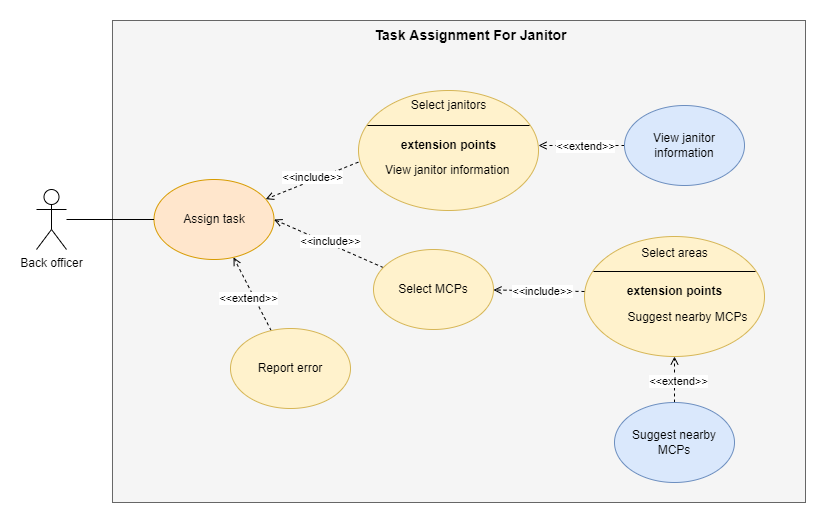

The diagram above was exported from draw.io. Its source (the exported page's mxGraphModel, read from the mxfile embedded in the PNG):
<mxGraphModel dx="2420" dy="1834" grid="0" gridSize="10" guides="1" tooltips="1" connect="1" arrows="1" fold="1" page="0" pageScale="1" pageWidth="827" pageHeight="1169" math="0" shadow="0">
  <root>
    <mxCell id="0" />
    <mxCell id="1" parent="0" />
    <mxCell id="GBoy7sU-2cVNLHfCqLzB-1" value="" style="rounded=0;whiteSpace=wrap;html=1;fillColor=#f5f5f5;strokeColor=#666666;fontColor=#333333;" vertex="1" parent="1">
      <mxGeometry x="-733.01" y="-856" width="693.01" height="482" as="geometry" />
    </mxCell>
    <mxCell id="GBoy7sU-2cVNLHfCqLzB-2" value="" style="edgeStyle=none;rounded=0;orthogonalLoop=1;jettySize=auto;html=1;endArrow=open;endFill=0;dashed=1;" edge="1" parent="1" target="GBoy7sU-2cVNLHfCqLzB-4">
      <mxGeometry relative="1" as="geometry">
        <mxPoint x="-481.5865344444619" y="-716.573117233401" as="sourcePoint" />
      </mxGeometry>
    </mxCell>
    <mxCell id="GBoy7sU-2cVNLHfCqLzB-3" value="&amp;lt;&amp;lt;include&amp;gt;&amp;gt;" style="edgeLabel;html=1;align=center;verticalAlign=middle;resizable=0;points=[];" connectable="0" vertex="1" parent="GBoy7sU-2cVNLHfCqLzB-2">
      <mxGeometry x="-0.36" relative="1" as="geometry">
        <mxPoint x="-20" y="4" as="offset" />
      </mxGeometry>
    </mxCell>
    <mxCell id="GBoy7sU-2cVNLHfCqLzB-4" value="Assign task" style="ellipse;whiteSpace=wrap;html=1;fillColor=#ffe6cc;strokeColor=#d79b00;" vertex="1" parent="1">
      <mxGeometry x="-691.5" y="-697" width="120" height="80" as="geometry" />
    </mxCell>
    <mxCell id="GBoy7sU-2cVNLHfCqLzB-5" value="" style="shape=ellipse;container=1;horizontal=1;horizontalStack=0;resizeParent=1;resizeParentMax=0;resizeLast=0;html=1;dashed=0;collapsible=0;fillColor=#fff2cc;strokeColor=#d6b656;" vertex="1" parent="1">
      <mxGeometry x="-487" y="-786" width="180" height="120" as="geometry" />
    </mxCell>
    <mxCell id="GBoy7sU-2cVNLHfCqLzB-6" value="Select janitors" style="html=1;strokeColor=none;fillColor=none;align=center;verticalAlign=middle;rotatable=0;" vertex="1" parent="GBoy7sU-2cVNLHfCqLzB-5">
      <mxGeometry width="180" height="30" as="geometry" />
    </mxCell>
    <mxCell id="GBoy7sU-2cVNLHfCqLzB-7" value="" style="line;strokeWidth=1;fillColor=none;rotatable=0;labelPosition=right;points=[];portConstraint=eastwest;dashed=0;resizeWidth=1;" vertex="1" parent="GBoy7sU-2cVNLHfCqLzB-5">
      <mxGeometry x="9" y="30" width="162" height="10" as="geometry" />
    </mxCell>
    <mxCell id="GBoy7sU-2cVNLHfCqLzB-8" value="&lt;b&gt;extension points&lt;/b&gt;" style="text;html=1;align=center;verticalAlign=middle;rotatable=0;" vertex="1" parent="GBoy7sU-2cVNLHfCqLzB-5">
      <mxGeometry y="40" width="180" height="30" as="geometry" />
    </mxCell>
    <mxCell id="GBoy7sU-2cVNLHfCqLzB-9" value="View janitor information" style="text;html=1;align=left;verticalAlign=middle;rotatable=0;spacingLeft=25;" vertex="1" parent="GBoy7sU-2cVNLHfCqLzB-5">
      <mxGeometry y="65" width="180" height="30" as="geometry" />
    </mxCell>
    <mxCell id="GBoy7sU-2cVNLHfCqLzB-10" style="edgeStyle=none;rounded=0;orthogonalLoop=1;jettySize=auto;html=1;entryX=1;entryY=0.5;entryDx=0;entryDy=0;endArrow=open;endFill=0;dashed=1;" edge="1" parent="1" source="GBoy7sU-2cVNLHfCqLzB-12" target="GBoy7sU-2cVNLHfCqLzB-8">
      <mxGeometry relative="1" as="geometry" />
    </mxCell>
    <mxCell id="GBoy7sU-2cVNLHfCqLzB-11" value="&amp;lt;&amp;lt;extend&amp;gt;&amp;gt;" style="edgeLabel;html=1;align=center;verticalAlign=middle;resizable=0;points=[];" connectable="0" vertex="1" parent="GBoy7sU-2cVNLHfCqLzB-10">
      <mxGeometry x="0.4002" relative="1" as="geometry">
        <mxPoint x="20" as="offset" />
      </mxGeometry>
    </mxCell>
    <mxCell id="GBoy7sU-2cVNLHfCqLzB-12" value="View janitor information" style="ellipse;whiteSpace=wrap;html=1;fillColor=#dae8fc;strokeColor=#6c8ebf;" vertex="1" parent="1">
      <mxGeometry x="-221" y="-771" width="120" height="80" as="geometry" />
    </mxCell>
    <mxCell id="GBoy7sU-2cVNLHfCqLzB-13" value="" style="shape=ellipse;container=1;horizontal=1;horizontalStack=0;resizeParent=1;resizeParentMax=0;resizeLast=0;html=1;dashed=0;collapsible=0;fillColor=#fff2cc;strokeColor=#d6b656;" vertex="1" parent="1">
      <mxGeometry x="-261" y="-640" width="180" height="120" as="geometry" />
    </mxCell>
    <mxCell id="GBoy7sU-2cVNLHfCqLzB-14" value="Select areas" style="html=1;strokeColor=none;fillColor=none;align=center;verticalAlign=middle;rotatable=0;" vertex="1" parent="GBoy7sU-2cVNLHfCqLzB-13">
      <mxGeometry y="2" width="180" height="30" as="geometry" />
    </mxCell>
    <mxCell id="GBoy7sU-2cVNLHfCqLzB-15" value="" style="line;strokeWidth=1;fillColor=none;rotatable=0;labelPosition=right;points=[];portConstraint=eastwest;dashed=0;resizeWidth=1;" vertex="1" parent="GBoy7sU-2cVNLHfCqLzB-13">
      <mxGeometry x="9" y="30" width="162" height="10" as="geometry" />
    </mxCell>
    <mxCell id="GBoy7sU-2cVNLHfCqLzB-16" value="&lt;b&gt;extension points&lt;/b&gt;" style="text;html=1;align=center;verticalAlign=middle;rotatable=0;" vertex="1" parent="GBoy7sU-2cVNLHfCqLzB-13">
      <mxGeometry y="40" width="180" height="30" as="geometry" />
    </mxCell>
    <mxCell id="GBoy7sU-2cVNLHfCqLzB-17" value="Suggest nearby MCPs" style="text;html=1;align=center;verticalAlign=middle;rotatable=0;spacingLeft=25;" vertex="1" parent="GBoy7sU-2cVNLHfCqLzB-13">
      <mxGeometry y="66" width="180" height="30" as="geometry" />
    </mxCell>
    <mxCell id="GBoy7sU-2cVNLHfCqLzB-18" style="rounded=0;orthogonalLoop=1;jettySize=auto;html=1;entryX=0.5;entryY=1;entryDx=0;entryDy=0;dashed=1;exitX=0.5;exitY=0;exitDx=0;exitDy=0;endArrow=open;endFill=0;" edge="1" parent="1" source="GBoy7sU-2cVNLHfCqLzB-28" target="GBoy7sU-2cVNLHfCqLzB-13">
      <mxGeometry relative="1" as="geometry">
        <mxPoint x="-145.75" y="-408" as="sourcePoint" />
        <mxPoint x="-146" y="-473" as="targetPoint" />
      </mxGeometry>
    </mxCell>
    <mxCell id="GBoy7sU-2cVNLHfCqLzB-19" value="&amp;lt;&amp;lt;extend&amp;gt;&amp;gt;" style="edgeLabel;html=1;align=center;verticalAlign=middle;resizable=0;points=[];" connectable="0" vertex="1" parent="GBoy7sU-2cVNLHfCqLzB-18">
      <mxGeometry x="0.2309" relative="1" as="geometry">
        <mxPoint x="3" y="7" as="offset" />
      </mxGeometry>
    </mxCell>
    <mxCell id="GBoy7sU-2cVNLHfCqLzB-20" style="edgeStyle=none;rounded=0;orthogonalLoop=1;jettySize=auto;html=1;endArrow=open;endFill=0;dashed=1;" edge="1" parent="1" source="GBoy7sU-2cVNLHfCqLzB-22" target="GBoy7sU-2cVNLHfCqLzB-4">
      <mxGeometry relative="1" as="geometry" />
    </mxCell>
    <mxCell id="GBoy7sU-2cVNLHfCqLzB-21" value="&amp;lt;&amp;lt;extend&amp;gt;&amp;gt;" style="edgeLabel;html=1;align=center;verticalAlign=middle;resizable=0;points=[];" connectable="0" vertex="1" parent="GBoy7sU-2cVNLHfCqLzB-20">
      <mxGeometry x="0.3825" y="3" relative="1" as="geometry">
        <mxPoint x="5" y="16" as="offset" />
      </mxGeometry>
    </mxCell>
    <mxCell id="GBoy7sU-2cVNLHfCqLzB-22" value="Report error" style="ellipse;whiteSpace=wrap;html=1;fillColor=#fff2cc;strokeColor=#d6b656;" vertex="1" parent="1">
      <mxGeometry x="-615" y="-548" width="120" height="80" as="geometry" />
    </mxCell>
    <mxCell id="GBoy7sU-2cVNLHfCqLzB-23" style="edgeStyle=none;rounded=0;orthogonalLoop=1;jettySize=auto;html=1;entryX=0;entryY=0.5;entryDx=0;entryDy=0;endArrow=none;endFill=0;" edge="1" parent="1" source="GBoy7sU-2cVNLHfCqLzB-24" target="GBoy7sU-2cVNLHfCqLzB-4">
      <mxGeometry relative="1" as="geometry" />
    </mxCell>
    <mxCell id="GBoy7sU-2cVNLHfCqLzB-24" value="Back officer" style="shape=umlActor;verticalLabelPosition=bottom;verticalAlign=top;html=1;outlineConnect=0;" vertex="1" parent="1">
      <mxGeometry x="-809" y="-687" width="30" height="60" as="geometry" />
    </mxCell>
    <mxCell id="GBoy7sU-2cVNLHfCqLzB-25" value="&lt;font style=&quot;font-size: 14px;&quot;&gt;&lt;b&gt;Task Assignment For Janitor&lt;/b&gt;&lt;/font&gt;" style="text;html=1;strokeColor=none;fillColor=none;align=center;verticalAlign=middle;whiteSpace=wrap;rounded=0;shadow=0;sketch=0;strokeWidth=1;" vertex="1" parent="1">
      <mxGeometry x="-474.63" y="-856" width="201.25" height="30" as="geometry" />
    </mxCell>
    <mxCell id="GBoy7sU-2cVNLHfCqLzB-26" value="&amp;lt;&amp;lt;include&amp;gt;&amp;gt;" style="edgeStyle=none;rounded=0;orthogonalLoop=1;jettySize=auto;html=1;entryX=1;entryY=0.5;entryDx=0;entryDy=0;endArrow=open;endFill=0;dashed=1;" edge="1" parent="1" source="GBoy7sU-2cVNLHfCqLzB-27" target="GBoy7sU-2cVNLHfCqLzB-4">
      <mxGeometry x="-0.0141" y="-3" relative="1" as="geometry">
        <mxPoint as="offset" />
      </mxGeometry>
    </mxCell>
    <mxCell id="GBoy7sU-2cVNLHfCqLzB-27" value="Select MCPs" style="ellipse;whiteSpace=wrap;html=1;fillColor=#fff2cc;strokeColor=#d6b656;" vertex="1" parent="1">
      <mxGeometry x="-472" y="-627" width="120" height="80" as="geometry" />
    </mxCell>
    <mxCell id="GBoy7sU-2cVNLHfCqLzB-28" value="Suggest nearby MCPs" style="ellipse;whiteSpace=wrap;html=1;fillColor=#dae8fc;strokeColor=#6c8ebf;" vertex="1" parent="1">
      <mxGeometry x="-231" y="-474" width="120" height="80" as="geometry" />
    </mxCell>
    <mxCell id="GBoy7sU-2cVNLHfCqLzB-29" style="edgeStyle=none;rounded=0;orthogonalLoop=1;jettySize=auto;html=1;endArrow=open;endFill=0;exitX=0;exitY=0.5;exitDx=0;exitDy=0;dashed=1;" edge="1" parent="1" source="GBoy7sU-2cVNLHfCqLzB-16" target="GBoy7sU-2cVNLHfCqLzB-27">
      <mxGeometry relative="1" as="geometry" />
    </mxCell>
    <mxCell id="GBoy7sU-2cVNLHfCqLzB-30" value="&amp;lt;&amp;lt;include&amp;gt;&amp;gt;" style="edgeLabel;html=1;align=center;verticalAlign=middle;resizable=0;points=[];" connectable="0" vertex="1" parent="GBoy7sU-2cVNLHfCqLzB-29">
      <mxGeometry x="0.3902" y="1" relative="1" as="geometry">
        <mxPoint x="21" y="-1" as="offset" />
      </mxGeometry>
    </mxCell>
  </root>
</mxGraphModel>